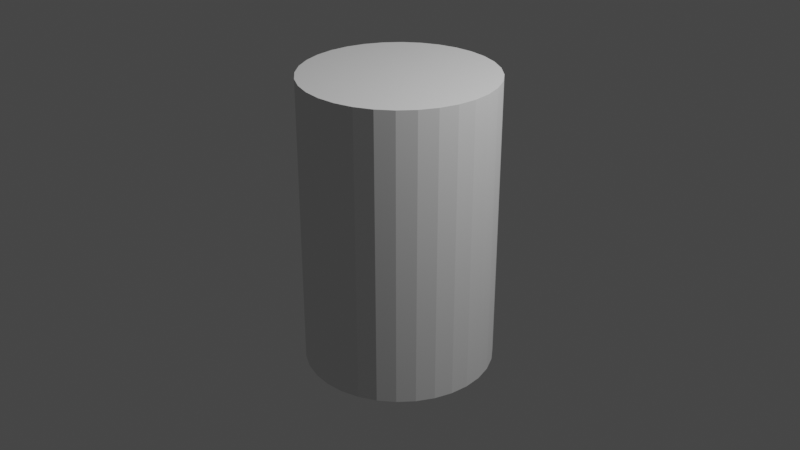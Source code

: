 # Source: 5_cyliner.blend  (saved by Blender 2.83.18; exported with 4.5.12 LTS)
import bpy
from mathutils import Matrix  # noqa: F401  (used for matrix-valued properties, if any)

bpy.ops.wm.read_factory_settings(use_empty=True)
scene = bpy.context.scene
scene.name = 'Scene'

# ---- collections
col_collection = bpy.data.collections.new('Collection'); scene.collection.children.link(col_collection)

# ---- world
world_world = bpy.data.worlds.new('World'); scene.world = world_world
world_world.use_nodes = True; world_world.node_tree.nodes.clear()
_N = world_world.node_tree.nodes; _L = world_world.node_tree.links
n0 = _N.new('ShaderNodeOutputWorld'); n0.name = 'World Output'; n0.location = (300, 300)
n1 = _N.new('ShaderNodeBackground'); n1.name = 'Background'; n1.location = (10, 300)
n1.inputs[0].default_value = (0.05088, 0.05088, 0.05088, 1.0)
_L.new(n1.outputs[0], n0.inputs[0])
n0.is_active_output = True
world_world.color = (0.05088, 0.05088, 0.05088)
world_world.use_sun_shadow = False
world_world.sun_shadow_jitter_overblur = 0.0

# ---- cameras
cam_camera = bpy.data.cameras.new('Camera')
cam_camera.clip_end = 100.0
cam_camera.ortho_scale = 7.314

# ---- lights
light_light = bpy.data.lights.new('Light', 'POINT')
light_light.transmission_factor = 0.0
light_light.energy = 1000.0
light_light.shadow_soft_size = 0.1
light_light.shadow_maximum_resolution = 0.006
light_light.use_absolute_resolution = True

# ---- meshes
me_cylinder = bpy.data.meshes.new('Cylinder')
me_cylinder.from_pydata([(0.0, 1.0, -1.0), (0.0, 1.0, 1.0), (0.1951, 0.9808, -1.0), (0.1951, 0.9808, 1.0), (0.3827, 0.9239, -1.0), (0.3827, 0.9239, 1.0), (0.5556, 0.8315, -1.0), (0.5556, 0.8315, 1.0), (0.7071, 0.7071, -1.0), (0.7071, 0.7071, 1.0), (0.8315, 0.5556, -1.0), (0.8315, 0.5556, 1.0), (0.9239, 0.3827, -1.0), (0.9239, 0.3827, 1.0), (0.9808, 0.1951, -1.0), (0.9808, 0.1951, 1.0), (1.0, 7.55e-08, -1.0), (1.0, 7.55e-08, 1.0), (0.9808, -0.1951, -1.0), (0.9808, -0.1951, 1.0), (0.9239, -0.3827, -1.0), (0.9239, -0.3827, 1.0), (0.8315, -0.5556, -1.0), (0.8315, -0.5556, 1.0), (0.7071, -0.7071, -1.0), (0.7071, -0.7071, 1.0), (0.5556, -0.8315, -1.0), (0.5556, -0.8315, 1.0), (0.3827, -0.9239, -1.0), (0.3827, -0.9239, 1.0), (0.1951, -0.9808, -1.0), (0.1951, -0.9808, 1.0), (-3.258e-07, -1.0, -1.0), (-3.258e-07, -1.0, 1.0), (-0.1951, -0.9808, -1.0), (-0.1951, -0.9808, 1.0), (-0.3827, -0.9239, -1.0), (-0.3827, -0.9239, 1.0), (-0.5556, -0.8315, -1.0), (-0.5556, -0.8315, 1.0), (-0.7071, -0.7071, -1.0), (-0.7071, -0.7071, 1.0), (-0.8315, -0.5556, -1.0), (-0.8315, -0.5556, 1.0), (-0.9239, -0.3827, -1.0), (-0.9239, -0.3827, 1.0), (-0.9808, -0.1951, -1.0), (-0.9808, -0.1951, 1.0), (-1.0, 9.656e-07, -1.0), (-1.0, 9.656e-07, 1.0), (-0.9808, 0.1951, -1.0), (-0.9808, 0.1951, 1.0), (-0.9239, 0.3827, -1.0), (-0.9239, 0.3827, 1.0), (-0.8315, 0.5556, -1.0), (-0.8315, 0.5556, 1.0), (-0.7071, 0.7071, -1.0), (-0.7071, 0.7071, 1.0), (-0.5556, 0.8315, -1.0), (-0.5556, 0.8315, 1.0), (-0.3827, 0.9239, -1.0), (-0.3827, 0.9239, 1.0), (-0.1951, 0.9808, -1.0), (-0.1951, 0.9808, 1.0)], [], [(0, 1, 3, 2), (2, 3, 5, 4), (4, 5, 7, 6), (6, 7, 9, 8), (8, 9, 11, 10), (10, 11, 13, 12), (12, 13, 15, 14), (14, 15, 17, 16), (16, 17, 19, 18), (18, 19, 21, 20), (20, 21, 23, 22), (22, 23, 25, 24), (24, 25, 27, 26), (26, 27, 29, 28), (28, 29, 31, 30), (30, 31, 33, 32), (32, 33, 35, 34), (34, 35, 37, 36), (36, 37, 39, 38), (38, 39, 41, 40), (40, 41, 43, 42), (42, 43, 45, 44), (44, 45, 47, 46), (46, 47, 49, 48), (48, 49, 51, 50), (50, 51, 53, 52), (52, 53, 55, 54), (54, 55, 57, 56), (56, 57, 59, 58), (58, 59, 61, 60), (3, 1, 63, 61, 59, 57, 55, 53, 51, 49, 47, 45, 43, 41, 39, 37, 35, 33, 31, 29, 27, 25, 23, 21, 19, 17, 15, 13, 11, 9, 7, 5), (60, 61, 63, 62), (62, 63, 1, 0), (0, 2, 4, 6, 8, 10, 12, 14, 16, 18, 20, 22, 24, 26, 28, 30, 32, 34, 36, 38, 40, 42, 44, 46, 48, 50, 52, 54, 56, 58, 60, 62)])
_uv = me_cylinder.uv_layers.new(name='UVMap')
_uv.uv.foreach_set('vector', [1.0, 0.5, 1.0, 1.0, 0.9688, 1.0, 0.9688, 0.5, 0.9688, 0.5, 0.9688, 1.0, 0.9375, 1.0, 0.9375, 0.5, 0.9375, 0.5, 0.9375, 1.0, 0.9062, 1.0, 0.9062, 0.5, 0.9062, 0.5, 0.9062, 1.0, 0.875, 1.0, 0.875, 0.5, 0.875, 0.5, 0.875, 1.0, 0.8438, 1.0, 0.8438, 0.5, 0.8438, 0.5, 0.8438, 1.0, 0.8125, 1.0, 0.8125, 0.5, 0.8125, 0.5, 0.8125, 1.0, 0.7812, 1.0, 0.7812, 0.5, 0.7812, 0.5, 0.7812, 1.0, 0.75, 1.0, 0.75, 0.5, 0.75, 0.5, 0.75, 1.0, 0.7188, 1.0, 0.7188, 0.5, 0.7188, 0.5, 0.7188, 1.0, 0.6875, 1.0, 0.6875, 0.5, 0.6875, 0.5, 0.6875, 1.0, 0.6562, 1.0, 0.6562, 0.5, 0.6562, 0.5, 0.6562, 1.0, 0.625, 1.0, 0.625, 0.5, 0.625, 0.5, 0.625, 1.0, 0.5938, 1.0, 0.5938, 0.5, 0.5938, 0.5, 0.5938, 1.0, 0.5625, 1.0, 0.5625, 0.5, 0.5625, 0.5, 0.5625, 1.0, 0.5312, 1.0, 0.5312, 0.5, 0.5312, 0.5, 0.5312, 1.0, 0.5, 1.0, 0.5, 0.5, 0.5, 0.5, 0.5, 1.0, 0.4688, 1.0, 0.4688, 0.5, 0.4688, 0.5, 0.4688, 1.0, 0.4375, 1.0, 0.4375, 0.5, 0.4375, 0.5, 0.4375, 1.0, 0.4062, 1.0, 0.4062, 0.5, 0.4062, 0.5, 0.4062, 1.0, 0.375, 1.0, 0.375, 0.5, 0.375, 0.5, 0.375, 1.0, 0.3438, 1.0, 0.3438, 0.5, 0.3438, 0.5, 0.3438, 1.0, 0.3125, 1.0, 0.3125, 0.5, 0.3125, 0.5, 0.3125, 1.0, 0.2812, 1.0, 0.2812, 0.5, 0.2812, 0.5, 0.2812, 1.0, 0.25, 1.0, 0.25, 0.5, 0.25, 0.5, 0.25, 1.0, 0.2188, 1.0, 0.2188, 0.5, 0.2188, 0.5, 0.2188, 1.0, 0.1875, 1.0, 0.1875, 0.5, 0.1875, 0.5, 0.1875, 1.0, 0.1562, 1.0, 0.1562, 0.5, 0.1562, 0.5, 0.1562, 1.0, 0.125, 1.0, 0.125, 0.5, 0.125, 0.5, 0.125, 1.0, 0.09375, 1.0, 0.09375, 0.5, 0.09375, 0.5, 0.09375, 1.0, 0.0625, 1.0, 0.0625, 0.5, 0.2968, 0.4854, 0.25, 0.49, 0.2032, 0.4854, 0.1582, 0.4717, 0.1167, 0.4496, 0.08029, 0.4197, 0.05045, 0.3833, 0.02827, 0.3418, 0.01461, 0.2968, 0.01, 0.25, 0.01461, 0.2032, 0.02827, 0.1582, 0.05045, 0.1167, 0.08029, 0.08029, 0.1167, 0.05045, 0.1582, 0.02827, 0.2032, 0.01461, 0.25, 0.01, 0.2968, 0.01461, 0.3418, 0.02827, 0.3833, 0.05045, 0.4197, 0.08029, 0.4496, 0.1167, 0.4717, 0.1582, 0.4854, 0.2032, 0.49, 0.25, 0.4854, 0.2968, 0.4717, 0.3418, 0.4496, 0.3833, 0.4197, 0.4197, 0.3833, 0.4496, 0.3418, 0.4717, 0.0625, 0.5, 0.0625, 1.0, 0.03125, 1.0, 0.03125, 0.5, 0.03125, 0.5, 0.03125, 1.0, 0.0, 1.0, 0.0, 0.5, 0.75, 0.49, 0.7968, 0.4854, 0.8418, 0.4717, 0.8833, 0.4496, 0.9197, 0.4197, 0.9496, 0.3833, 0.9717, 0.3418, 0.9854, 0.2968, 0.99, 0.25, 0.9854, 0.2032, 0.9717, 0.1582, 0.9496, 0.1167, 0.9197, 0.08029, 0.8833, 0.05045, 0.8418, 0.02827, 0.7968, 0.01461, 0.75, 0.01, 0.7032, 0.01461, 0.6582, 0.02827, 0.6167, 0.05045, 0.5803, 0.08029, 0.5504, 0.1167, 0.5283, 0.1582, 0.5146, 0.2032, 0.51, 0.25, 0.5146, 0.2968, 0.5283, 0.3418, 0.5504, 0.3833, 0.5803, 0.4197, 0.6167, 0.4496, 0.6582, 0.4717, 0.7032, 0.4854])
me_cylinder.use_remesh_fix_poles = True
me_cylinder.use_remesh_preserve_attributes = False
me_cylinder.use_mirror_vertex_groups = False
me_cylinder.update()

# ---- objects
ob_light = bpy.data.objects.new('Light', light_light)
ob_camera = bpy.data.objects.new('Camera', cam_camera)
ob_cylinder = bpy.data.objects.new('Cylinder', me_cylinder)

# ---- transforms, parenting, visibility, modifiers, constraints
ob_light.location = (4.076, 1.005, 5.904)
ob_light.rotation_euler = (0.6503, 0.05522, 1.866)
ob_light.lock_rotations_4d = False
ob_light.empty_display_type = 'ARROWS'
ob_light.color = (0.0, 0.0, 0.0, 0.0)
ob_light.lineart.crease_threshold = 0.0
ob_camera.location = (7.359, -6.926, 4.958)
ob_camera.rotation_euler = (1.109, 0.0, 0.8149)
ob_camera.lock_rotations_4d = False
ob_camera.empty_display_type = 'ARROWS'
ob_camera.color = (0.0, 0.0, 0.0, 0.0)
ob_camera.display_type = 'WIRE'
ob_camera.lineart.crease_threshold = 0.0
ob_cylinder.location = (0.0, 0.0, 0.0)
ob_cylinder.scale = (1.0, 1.0, 1.54)
ob_cylinder.lineart.crease_threshold = 0.0

# ---- collection membership
col_collection.objects.link(ob_light)
col_collection.objects.link(ob_camera)
col_collection.objects.link(ob_cylinder)

# ---- scene / render settings (as saved in the file)
scene.camera = ob_camera
scene.frame_start = 1; scene.frame_end = 250; scene.frame_set(1)
scene.render.engine = 'BLENDER_EEVEE_NEXT'
scene.cycles.use_denoising = False
scene.cycles.samples = 128
scene.cycles.sampling_pattern = 'TABULATED_SOBOL'
scene.cycles.use_adaptive_sampling = False
scene.cycles.use_light_tree = False
scene.view_settings.view_transform = 'Filmic'
bpy.context.view_layer.update()
